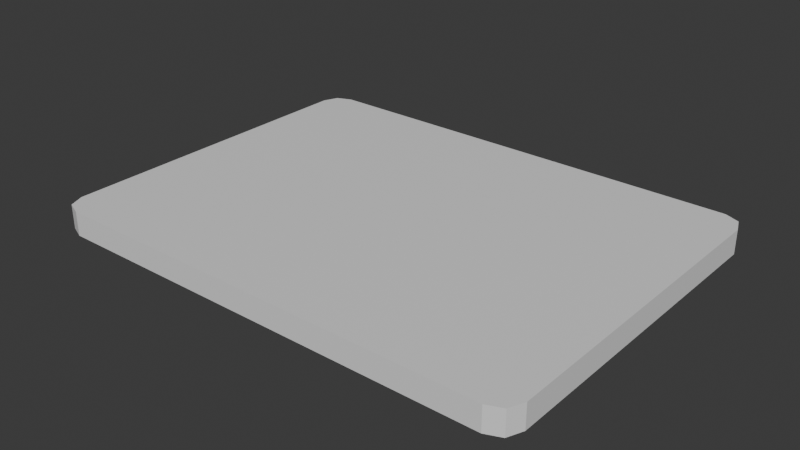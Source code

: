 # Source: card.blend  (saved by Blender 4.1.24; exported with 4.5.12 LTS)
import bpy
from mathutils import Matrix  # noqa: F401  (used for matrix-valued properties, if any)

bpy.ops.wm.read_factory_settings(use_empty=True)
scene = bpy.context.scene
scene.name = 'Scene'

# ---- collections
col_collection = bpy.data.collections.new('Collection'); scene.collection.children.link(col_collection)

# ---- materials (node trees are filled in below, after node groups)
mat_material = bpy.data.materials.new('Material')
mat_material.alpha_threshold = 0.0
mat_material.use_transparent_shadow = False
mat_material.roughness = 0.5
mat_material.line_color = (0.0, 0.0, 0.0, 1.0)

# ---- material node trees
mat_material.use_nodes = True; mat_material.node_tree.nodes.clear()
_N = mat_material.node_tree.nodes; _L = mat_material.node_tree.links
n0 = _N.new('ShaderNodeOutputMaterial'); n0.name = 'Material Output'; n0.location = (300, 300)
n1 = _N.new('ShaderNodeBsdfPrincipled'); n1.name = 'Principled BSDF'; n1.location = (10, 300)
n1.inputs[3].default_value = 1.45
_L.new(n1.outputs[0], n0.inputs[0])
n0.is_active_output = True

# ---- world
world_world = bpy.data.worlds.new('World'); scene.world = world_world
world_world.use_nodes = True; world_world.node_tree.nodes.clear()
_N = world_world.node_tree.nodes; _L = world_world.node_tree.links
n0 = _N.new('ShaderNodeOutputWorld'); n0.name = 'World Output'; n0.location = (300, 300)
n1 = _N.new('ShaderNodeBackground'); n1.name = 'Background'; n1.location = (10, 300)
n1.inputs[0].default_value = (0.05088, 0.05088, 0.05088, 1.0)
_L.new(n1.outputs[0], n0.inputs[0])
n0.is_active_output = True
world_world.color = (0.05088, 0.05088, 0.05088)
world_world.use_sun_shadow = False
world_world.sun_shadow_jitter_overblur = 0.0

# ---- meshes
me_cube = bpy.data.meshes.new('Cube')
me_cube.from_pydata([(1.736, 1.147, 0.08533), (1.585, 1.298, 0.08533), (1.692, 1.254, 0.08533), (1.585, 1.298, -0.08533), (1.736, 1.147, -0.08533), (1.692, 1.254, -0.08533), (1.585, -1.298, 0.08533), (1.736, -1.147, 0.08533), (1.692, -1.254, 0.08533), (1.736, -1.147, -0.08533), (1.585, -1.298, -0.08533), (1.692, -1.254, -0.08533), (-1.585, 1.298, 0.08533), (-1.736, 1.147, 0.08533), (-1.692, 1.254, 0.08533), (-1.736, 1.147, -0.08533), (-1.585, 1.298, -0.08533), (-1.692, 1.254, -0.08533), (-1.736, -1.147, 0.08533), (-1.585, -1.298, 0.08533), (-1.692, -1.254, 0.08533), (-1.585, -1.298, -0.08533), (-1.736, -1.147, -0.08533), (-1.692, -1.254, -0.08533)], [], [(15, 17, 16, 3, 5, 4, 9, 11, 10, 21, 23, 22), (22, 18, 13, 15), (10, 6, 19, 21), (0, 2, 1, 12, 14, 13, 18, 20, 19, 6, 8, 7), (4, 0, 7, 9), (0, 4, 5, 2), (2, 5, 3, 1), (21, 19, 20, 23), (23, 20, 18, 22), (6, 10, 11, 8), (8, 11, 9, 7), (12, 16, 17, 14), (14, 17, 15, 13), (16, 12, 1, 3)])
_uv = me_cube.uv_layers.new(name='UVMap')
_uv.uv.foreach_set('vector', [0.4286, 3.236e-08, 0.4474, 0.007765, 0.4551, 0.02651, 0.4551, 0.5822, 0.4474, 0.6009, 0.4286, 0.6087, 0.02651, 0.6087, 0.007765, 0.6009, -2.161e-09, 0.5822, 3.979e-08, 0.02651, 0.007765, 0.007765, 0.02651, 2.002e-09, 1.0, 0.4208, 0.9701, 0.4208, 0.9701, 0.01875, 1.0, 0.01875, 0.9701, 0.5649, 0.9402, 0.5649, 0.9402, 0.0199, 0.9701, 0.0199, 0.8837, 4.582e-08, 0.9025, 0.007765, 0.9102, 0.02651, 0.9102, 0.5822, 0.9025, 0.6009, 0.8837, 0.6087, 0.4816, 0.6087, 0.4629, 0.6009, 0.4551, 0.5822, 0.4551, 0.02651, 0.4629, 0.007765, 0.4816, 1.547e-08, 1.0, 0.8539, 0.9701, 0.8539, 0.9701, 0.4595, 1.0, 0.4595, 0.9701, 0.8539, 1.0, 0.8539, 1.0, 0.8707, 0.9701, 0.8707, 0.9102, 6.032e-09, 0.9402, 8.29e-09, 0.9402, 0.01875, 0.9102, 0.01875, 0.9701, 0.0199, 0.9402, 0.0199, 0.9402, 8.29e-09, 0.9701, 1.055e-08, 1.0, 0.4396, 0.9701, 0.4396, 0.9701, 0.4208, 1.0, 0.4208, 0.9402, 0.5649, 0.9701, 0.5649, 0.9701, 0.5818, 0.9402, 0.5818, 0.9701, 0.4396, 1.0, 0.4396, 1.0, 0.4595, 0.9701, 0.4595, 0.9102, 0.5744, 0.9402, 0.5744, 0.9402, 0.5932, 0.9102, 0.5932, 0.9701, -1.035e-08, 1.0, -8.089e-09, 1.0, 0.01875, 0.9701, 0.01875, 0.9402, 0.5744, 0.9102, 0.5744, 0.9102, 0.01875, 0.9402, 0.01875])
me_cube.materials.append(mat_material)
me_cube.use_mirror_vertex_groups = False
me_cube.update()

# ---- objects
ob_cube = bpy.data.objects.new('Cube', me_cube)

# ---- transforms, parenting, visibility, modifiers, constraints
ob_cube.location = (0.0, 0.0, 0.0)
ob_cube.lock_rotations_4d = False
ob_cube.empty_display_type = 'ARROWS'
ob_cube.lineart.crease_threshold = 0.0

# ---- collection membership
col_collection.objects.link(ob_cube)

# ---- scene / render settings (as saved in the file)
scene.frame_start = 1; scene.frame_end = 250; scene.frame_set(1)
scene.render.engine = 'BLENDER_EEVEE_NEXT'
scene.cycles.sampling_pattern = 'TABULATED_SOBOL'
scene.eevee.ray_tracing_options.trace_max_roughness = 0.0
bpy.context.view_layer.update()

# ---- added for rendering (the .blend has no active camera and no usable light): camera, sun
cam_auto = bpy.data.cameras.new('AutoCamera')
cam_auto.lens = 50.0
cam_auto.sensor_width = 36.0
cam_auto.clip_end = 1000.0
ob_auto_camera = bpy.data.objects.new('AutoCamera', cam_auto)
scene.collection.objects.link(ob_auto_camera)
ob_auto_camera.location = (4.01466, -4.8176, 3.21173)
ob_auto_camera.rotation_euler = (1.09748, -7.21219e-08, 0.694738)
scene.camera = ob_auto_camera
light_auto_sun = bpy.data.lights.new('AutoSun', 'SUN')
light_auto_sun.energy = 3.0
light_auto_sun.angle = 0.0523599
ob_auto_sun = bpy.data.objects.new('AutoSun', light_auto_sun)
scene.collection.objects.link(ob_auto_sun)
ob_auto_sun.rotation_euler = (0.872665, 0.174533, 0.523599)
bpy.context.view_layer.update()
